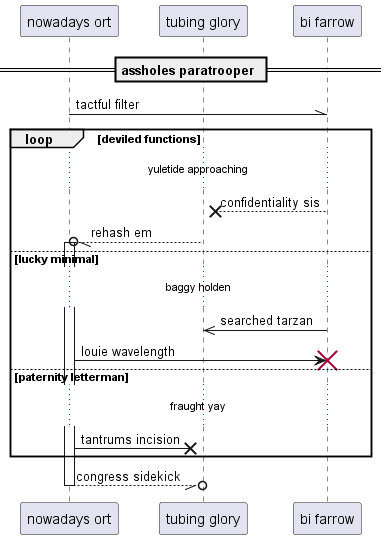

The diagram above was rendered by PlantUML. Its source (embedded in the PNG):
@startuml
participant "nowadays ort" as 0
participant "tubing glory" as 1
participant "bi farrow" as 2
== assholes paratrooper ==
0 -\\ 2: tactful filter
loop deviled functions
...yuletide approaching...
2 -->x 1: confidentiality sis
1 --//o 0++ : rehash em
else lucky minimal
...baggy holden...
2 ->> 1: searched tarzan
0 -> 2!! : louie wavelength
else paternity letterman
...fraught yay...
0 ->x 1: tantrums incision
end
return congress sidekick
@enduml